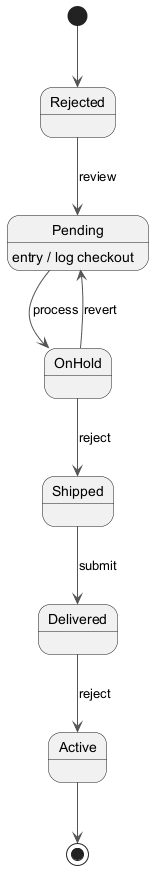

The diagram above was rendered by PlantUML. Its source (embedded in the PNG):
@startuml
skinparam ArrowColor #555555
[*] --> Rejected
Rejected --> Pending : review
Pending --> OnHold : process
Pending : entry / log checkout
OnHold --> Shipped : reject
Shipped --> Delivered : submit
Delivered --> Active : reject
OnHold --> Pending : revert
Active --> [*]
@enduml